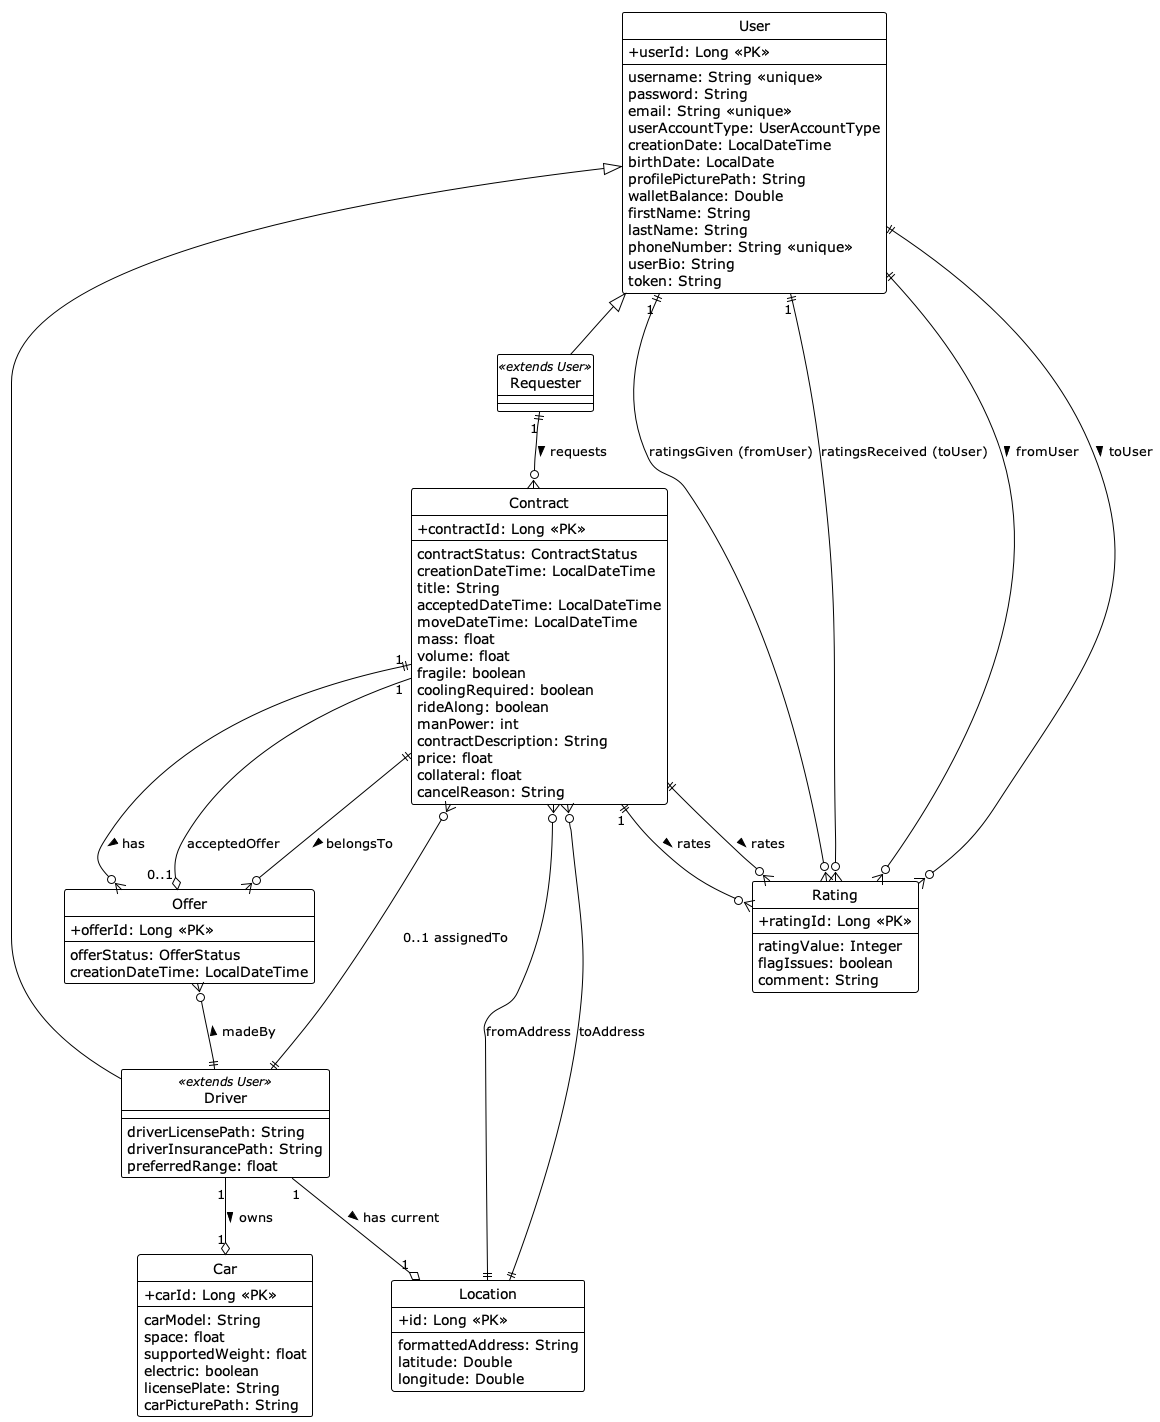

The diagram above was rendered by PlantUML. Its source (embedded in the PNG):
@startuml
!theme plain
hide circle
skinparam linetype polyline  ' Changed from ortho to polyline
skinparam classAttributeIconSize 0

entity User {
  + userId: Long <<PK>>
  --
  username: String <<unique>>
  password: String
  email: String <<unique>>
  userAccountType: UserAccountType
  creationDate: LocalDateTime
  birthDate: LocalDate
  profilePicturePath: String
  walletBalance: Double
  firstName: String
  lastName: String
  phoneNumber: String <<unique>>
  userBio: String
  token: String
}

entity Driver <<extends User>> {
  --
  driverLicensePath: String
  driverInsurancePath: String
  preferredRange: float
  ' car_id: Long <<FK>>
  ' location_id: Long <<FK>>
}

entity Requester <<extends User>> {
  --
}

entity Car {
  + carId: Long <<PK>>
  --
  carModel: String
  space: float
  supportedWeight: float
  electric: boolean
  licensePlate: String
  carPicturePath: String
}

entity Offer {
  + offerId: Long <<PK>>
  --
  offerStatus: OfferStatus
  creationDateTime: LocalDateTime
  ' contract_id: Long <<FK>>
  ' driver_id: Long <<FK>>
}

entity Rating {
  + ratingId: Long <<PK>>
  --
  ratingValue: Integer
  flagIssues: boolean
  comment: String
  ' from_user_id: Long <<FK>>
  ' to_user_id: Long <<FK>>
  ' contract_id: Long <<FK>>
}

entity Contract {
  + contractId: Long <<PK>>
  --
  contractStatus: ContractStatus
  creationDateTime: LocalDateTime
  title: String
  acceptedDateTime: LocalDateTime
  moveDateTime: LocalDateTime
  mass: float
  volume: float
  fragile: boolean
  coolingRequired: boolean
  rideAlong: boolean
  manPower: int
  contractDescription: String
  ' contractPhotos: List<String> (ElementCollection)
  price: float
  collateral: float
  cancelReason: String
  ' requester_id: Long <<FK>>
  ' driver_id: Long <<FK>> (nullable)
  ' from_address_id: Long <<FK>>
  ' to_address_id: Long <<FK>>
  ' accepted_offer_id: Long <<FK>>
}

entity Location {
  + id: Long <<PK>>
  --
  formattedAddress: String
  latitude: Double
  longitude: Double
}

' Inheritance
User <|-- Driver
User <|-- Requester

' Relationships
Driver "1" --o "1" Car : owns >
Driver "1" --o "1" Location : has current >
Requester "1" ||--o{ Contract : requests >
Contract }o--|| Driver : "0..1 assignedTo"
Contract }o--|| Location : "fromAddress"
Contract }o--|| Location : "toAddress"
Contract "1" ||--o{ Offer : has >
Contract "1" --o "0..1" Offer : "acceptedOffer"
Offer }o--|| Contract : < belongsTo
Offer }o--|| Driver : < madeBy
User "1" ||--o{ Rating : "ratingsGiven (fromUser)"
User "1" ||--o{ Rating : "ratingsReceived (toUser)"
Rating }o--|| User : < fromUser
Rating }o--|| User : < toUser
Rating }o--|| Contract : < rates
Contract "1" ||--o{ Rating : rates >

@enduml